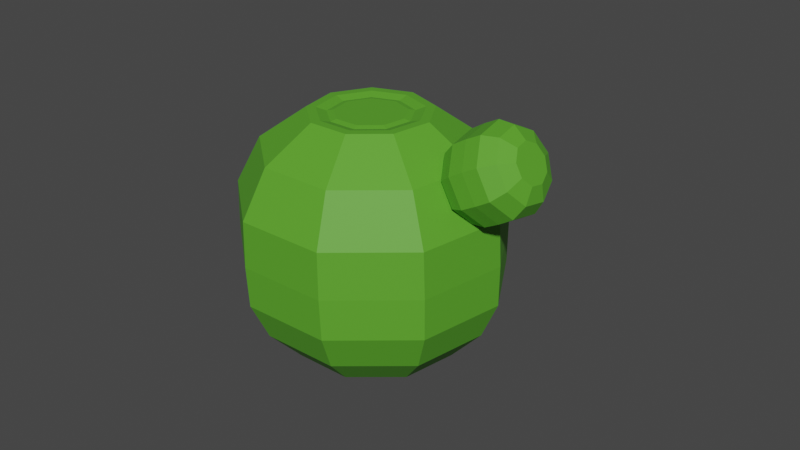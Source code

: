 # Source: Cactus.blend  (saved by Blender 3.6.13; exported with 4.5.12 LTS)
import bpy
from mathutils import Matrix  # noqa: F401  (used for matrix-valued properties, if any)

bpy.ops.wm.read_factory_settings(use_empty=True)
scene = bpy.context.scene
scene.name = 'Scene'

# ---- collections
col_collection = bpy.data.collections.new('Collection'); scene.collection.children.link(col_collection)

# ---- materials (node trees are filled in below, after node groups)
mat_material_002 = bpy.data.materials.new('Material.002')
mat_material_002.use_transparent_shadow = False

# ---- material node trees
mat_material_002.use_nodes = True; mat_material_002.node_tree.nodes.clear()
_N = mat_material_002.node_tree.nodes; _L = mat_material_002.node_tree.links
n0 = _N.new('ShaderNodeBsdfPrincipled'); n0.name = 'Principled BSDF'; n0.location = (10, 300)
n0.distribution = 'GGX'
n0.subsurface_method = 'RANDOM_WALK_SKIN'
n0.inputs[0].default_value = (0.0999, 0.3813, 0.02315, 1.0)
n0.inputs[2].default_value = 0.6118
n0.inputs[3].default_value = 1.45
n0.inputs[11].default_value = 2.715
n0.inputs[27].default_value = (0.0, 0.0, 0.0, 1.0)
n0.inputs[28].default_value = 1.0
n1 = _N.new('ShaderNodeOutputMaterial'); n1.name = 'Material Output'; n1.location = (300, 300)
_L.new(n0.outputs[0], n1.inputs[0])
n1.is_active_output = True

# ---- world
world_world = bpy.data.worlds.new('World'); scene.world = world_world
world_world.use_nodes = True; world_world.node_tree.nodes.clear()
_N = world_world.node_tree.nodes; _L = world_world.node_tree.links
n0 = _N.new('ShaderNodeOutputWorld'); n0.name = 'World Output'; n0.location = (300, 300)
n1 = _N.new('ShaderNodeBackground'); n1.name = 'Background'; n1.location = (10, 300)
n1.inputs[0].default_value = (0.05088, 0.05088, 0.05088, 1.0)
_L.new(n1.outputs[0], n0.inputs[0])
n0.is_active_output = True
world_world.color = (0.05088, 0.05088, 0.05088)
world_world.use_sun_shadow = False
world_world.sun_shadow_jitter_overblur = 0.0

# ---- meshes
me_cylinder_001 = bpy.data.meshes.new('Cylinder.001')
me_cylinder_001.from_pydata([(0.001495, 0.2766, -0.3012), (-0.01056, 0.4448, 0.2959), (0.1794, 0.2119, -0.3013), (0.2745, 0.341, 0.2959), (0.274, 0.0479, -0.3013), (0.4261, 0.07824, 0.2959), (0.2411, -0.1386, -0.3013), (0.3735, -0.2206, 0.2959), (0.09613, -0.2603, -0.3013), (0.1411, -0.4157, 0.2959), (-0.09313, -0.2603, -0.3012), (-0.1622, -0.4157, 0.2959), (-0.2381, -0.1385, -0.3011), (-0.3946, -0.2206, 0.2959), (-0.2709, 0.04788, -0.3011), (-0.4473, 0.07824, 0.2959), (-0.1763, 0.2118, -0.3011), (-0.2956, 0.341, 0.2959), (-0.003158, 0.4439, -0.03319), (0.2818, 0.3402, -0.03319), (0.4335, 0.07739, -0.03319), (0.3808, -0.2214, -0.03319), (0.1485, -0.4165, -0.03319), (-0.1548, -0.4165, -0.03319), (-0.3871, -0.2214, -0.03319), (-0.4398, 0.07739, -0.03319), (-0.2882, 0.3402, -0.03319), (0.2157, 0.2753, 0.4427), (-0.01386, 0.3589, 0.4427), (0.3379, 0.06362, 0.4427), (0.2955, -0.1771, 0.4427), (0.1083, -0.3342, 0.4427), (-0.136, -0.3342, 0.4428), (-0.3232, -0.1771, 0.4428), (-0.3657, 0.06364, 0.4428), (-0.2435, 0.2753, 0.4428), (0.1133, 0.1552, 0.5199), (-0.01537, 0.2021, 0.52), (0.1818, 0.03653, 0.5198), (0.158, -0.0984, 0.5198), (0.05311, -0.1865, 0.5199), (-0.08387, -0.1865, 0.52), (-0.1888, -0.09845, 0.52), (-0.2127, 0.03655, 0.5201), (-0.1441, 0.1553, 0.52), (0.2466, 0.2943, -0.1809), (0.378, 0.06675, -0.1809), (0.3323, -0.1921, -0.1809), (0.1311, -0.361, -0.1809), (-0.1316, -0.361, -0.1809), (-0.3328, -0.1921, -0.1809), (-0.3784, 0.06674, -0.1809), (-0.2471, 0.2943, -0.1809), (-0.0002508, 0.3842, -0.1809), (-0.007044, 0.4509, 0.1329), (0.2822, 0.3456, 0.1329), (0.4361, 0.07897, 0.1329), (0.3826, -0.2243, 0.1329), (0.1468, -0.4222, 0.1329), (-0.1609, -0.4222, 0.1329), (-0.3967, -0.2243, 0.1329), (-0.4501, 0.07897, 0.1329), (-0.2963, 0.3456, 0.1329), (1.209, 0.7378, -2.008), (-0.1835, 1.223, -1.299), (1.467, 0.5407, -1.532), (0.2185, 0.9132, -0.5495), (1.604, 0.0416, -1.279), (0.4322, 0.1292, -0.1506), (1.556, -0.526, -1.367), (0.3577, -0.7622, -0.289), (1.346, -0.8964, -1.755), (0.02986, -1.344, -0.9), (1.072, -0.8964, -2.262), (-0.398, -1.344, -1.698), (0.8618, -0.526, -2.65), (-0.7255, -0.7622, -2.309), (0.8141, 0.0416, -2.738), (-0.7996, 0.1292, -2.448), (0.9512, 0.5407, -2.485), (-0.5856, 0.9132, -2.049), (0.5921, 1.22, -1.692), (0.994, 0.9107, -0.9425), (1.208, 0.1267, -0.5435), (1.133, -0.7647, -0.6819), (0.8054, -1.347, -1.293), (0.3777, -1.347, -2.091), (0.05018, -0.7647, -2.702), (-0.02389, 0.1267, -2.841), (0.1901, 0.9107, -2.442), (-0.2753, 0.7241, -0.4761), (-0.6023, 0.9756, -1.085), (-0.1014, 0.08726, -0.1521), (-0.162, -0.6369, -0.2645), (-0.4286, -1.11, -0.7608), (-0.7766, -1.11, -1.409), (-1.043, -0.6369, -1.905), (-1.103, 0.08726, -2.017), (-0.9294, 0.7241, -1.694), (-0.7385, 0.297, -0.6395), (-0.8947, 0.418, -0.9327), (-0.6554, -0.009127, -0.4834), (-0.6845, -0.3573, -0.5375), (-0.812, -0.5845, -0.7764), (-0.9784, -0.5845, -1.088), (-1.106, -0.3573, -1.327), (-1.134, -0.009127, -1.382), (-1.051, 0.297, -1.226), (1.276, 0.7813, -1.207), (1.463, 0.09661, -0.8588), (1.398, -0.6819, -0.9797), (1.111, -1.19, -1.513), (0.7365, -1.19, -2.209), (0.4494, -0.6819, -2.742), (0.3844, 0.09661, -2.863), (0.5718, 0.7813, -2.515), (0.924, 1.052, -1.861), (0.2244, 1.237, -1.507), (0.6306, 0.9236, -0.7487), (0.8465, 0.1307, -0.345), (0.7712, -0.771, -0.485), (0.4399, -1.36, -1.103), (0.007599, -1.36, -1.91), (-0.3234, -0.771, -2.529), (-0.3982, 0.1307, -2.669), (-0.1818, 0.9236, -2.266), (-0.7106, 0.3674, -0.5874), (-0.8947, 0.5098, -0.9327), (-0.6128, 0.006829, -0.4036), (-0.647, -0.4032, -0.4673), (-0.7973, -0.6709, -0.7487), (-0.9932, -0.6709, -1.116), (-1.143, -0.4032, -1.398), (-1.177, 0.006829, -1.462), (-1.079, 0.3674, -1.278), (-0.744, 0.219, -0.7107), (-0.8695, 0.3161, -0.9461), (-0.6773, -0.02683, -0.5854), (-0.7007, -0.3064, -0.6288), (-0.8031, -0.4889, -0.8207), (-0.9366, -0.4889, -1.071), (-1.039, -0.3064, -1.263), (-1.062, -0.02682, -1.307), (-0.9951, 0.219, -1.181), (-0.7757, 0.1703, -0.74), (-0.8819, 0.2525, -0.9393), (-0.7192, -0.03789, -0.6339), (-0.739, -0.2746, -0.6706), (-0.8257, -0.4291, -0.8331), (-0.9388, -0.4291, -1.045), (-1.025, -0.2746, -1.208), (-1.045, -0.03789, -1.245), (-0.9882, 0.1703, -1.139)], [], [(54, 1, 3, 55), (55, 3, 5, 56), (56, 5, 7, 57), (57, 7, 9, 58), (58, 9, 11, 59), (59, 11, 13, 60), (60, 13, 15, 61), (1, 17, 35, 28), (61, 15, 17, 62), (62, 17, 1, 54), (0, 2, 4, 6, 8, 10, 12, 14, 16), (52, 26, 18, 53), (51, 25, 26, 52), (50, 24, 25, 51), (49, 23, 24, 50), (48, 22, 23, 49), (47, 21, 22, 48), (46, 20, 21, 47), (45, 19, 20, 46), (53, 18, 19, 45), (33, 32, 41, 42), (17, 15, 34, 35), (15, 13, 33, 34), (13, 11, 32, 33), (11, 9, 31, 32), (9, 7, 30, 31), (3, 1, 28, 27), (7, 5, 29, 30), (5, 3, 27, 29), (36, 37, 44, 43, 42, 41, 40, 39, 38), (30, 29, 38, 39), (34, 33, 42, 43), (31, 30, 39, 40), (27, 28, 37, 36), (35, 34, 43, 44), (32, 31, 40, 41), (29, 27, 36, 38), (28, 35, 44, 37), (0, 53, 45, 2), (2, 45, 46, 4), (4, 46, 47, 6), (6, 47, 48, 8), (8, 48, 49, 10), (10, 49, 50, 12), (12, 50, 51, 14), (14, 51, 52, 16), (16, 52, 53, 0), (26, 62, 54, 18), (25, 61, 62, 26), (24, 60, 61, 25), (23, 59, 60, 24), (22, 58, 59, 23), (21, 57, 58, 22), (20, 56, 57, 21), (19, 55, 56, 20), (18, 54, 55, 19), (117, 64, 66, 118), (118, 66, 68, 119), (119, 68, 70, 120), (120, 70, 72, 121), (121, 72, 74, 122), (122, 74, 76, 123), (123, 76, 78, 124), (64, 80, 98, 91), (124, 78, 80, 125), (125, 80, 64, 117), (63, 65, 67, 69, 71, 73, 75, 77, 79), (115, 89, 81, 116), (114, 88, 89, 115), (113, 87, 88, 114), (112, 86, 87, 113), (111, 85, 86, 112), (110, 84, 85, 111), (109, 83, 84, 110), (108, 82, 83, 109), (116, 81, 82, 108), (96, 95, 131, 132), (80, 78, 97, 98), (78, 76, 96, 97), (76, 74, 95, 96), (74, 72, 94, 95), (72, 70, 93, 94), (66, 64, 91, 90), (70, 68, 92, 93), (68, 66, 90, 92), (105, 104, 140, 141), (93, 92, 128, 129), (97, 96, 132, 133), (94, 93, 129, 130), (90, 91, 127, 126), (98, 97, 133, 134), (95, 94, 130, 131), (92, 90, 126, 128), (91, 98, 134, 127), (63, 116, 108, 65), (65, 108, 109, 67), (67, 109, 110, 69), (69, 110, 111, 71), (71, 111, 112, 73), (73, 112, 113, 75), (75, 113, 114, 77), (77, 114, 115, 79), (79, 115, 116, 63), (89, 125, 117, 81), (88, 124, 125, 89), (87, 123, 124, 88), (86, 122, 123, 87), (85, 121, 122, 86), (84, 120, 121, 85), (83, 119, 120, 84), (82, 118, 119, 83), (81, 117, 118, 82), (100, 99, 126, 127), (99, 101, 128, 126), (101, 102, 129, 128), (102, 103, 130, 129), (103, 104, 131, 130), (104, 105, 132, 131), (105, 106, 133, 132), (106, 107, 134, 133), (107, 100, 127, 134), (140, 139, 148, 149), (102, 101, 137, 138), (106, 105, 141, 142), (103, 102, 138, 139), (99, 100, 136, 135), (107, 106, 142, 143), (104, 103, 139, 140), (101, 99, 135, 137), (100, 107, 143, 136), (144, 145, 152, 151, 150, 149, 148, 147, 146), (137, 135, 144, 146), (136, 143, 152, 145), (141, 140, 149, 150), (138, 137, 146, 147), (142, 141, 150, 151), (139, 138, 147, 148), (135, 136, 145, 144), (143, 142, 151, 152)])
me_cylinder_001.polygons.foreach_set('use_smooth', [True] * 139)
_k = set([(0, 2), (0, 16), (0, 53), (1, 3), (1, 17), (1, 28), (1, 54), (2, 4), (2, 45), (3, 5), (3, 27), (3, 55), (4, 6), (4, 46), (5, 7), (5, 29), (5, 56), (6, 8), (6, 47), (7, 9), (7, 30), (7, 57), (8, 10), (8, 48), (9, 11), (9, 31), (9, 58), (10, 12), (10, 49), (11, 13), (11, 32), (11, 59), (12, 14), (12, 50), (13, 15), (13, 33), (13, 60), (14, 16), (14, 51), (15, 17), (15, 34), (15, 61), (16, 52), (17, 35), (17, 62), (18, 19), (18, 26), (18, 53), (18, 54), (19, 20), (19, 45), (19, 55), (20, 21), (20, 46), (20, 56), (21, 22), (21, 47), (21, 57), (22, 23), (22, 48), (22, 58), (23, 24), (23, 49), (23, 59), (24, 25), (24, 50), (24, 60), (25, 26), (25, 51), (25, 61), (26, 52), (26, 62), (27, 28), (27, 29), (27, 36), (28, 35), (28, 37), (29, 30), (29, 38), (30, 31), (30, 39), (31, 32), (31, 40), (32, 33), (32, 41), (33, 34), (33, 42), (34, 35), (34, 43), (35, 44), (36, 37), (36, 38), (37, 44), (38, 39), (39, 40), (40, 41), (41, 42), (42, 43), (43, 44), (45, 46), (45, 53), (46, 47), (47, 48), (48, 49), (49, 50), (50, 51), (51, 52), (52, 53), (54, 55), (54, 62), (55, 56), (56, 57), (57, 58), (58, 59), (59, 60), (60, 61), (61, 62), (63, 65), (63, 79), (63, 116), (64, 66), (64, 80), (64, 91), (64, 117), (65, 67), (65, 108), (66, 68), (66, 90), (66, 118), (67, 69), (67, 109), (68, 70), (68, 92), (68, 119), (69, 71), (69, 110), (70, 72), (70, 93), (70, 120), (71, 73), (71, 111), (72, 74), (72, 94), (72, 121), (73, 75), (73, 112), (74, 76), (74, 95), (74, 122), (75, 77), (75, 113), (76, 78), (76, 96), (76, 123), (77, 79), (77, 114), (78, 80), (78, 97), (78, 124), (79, 115), (80, 98), (80, 125), (81, 82), (81, 89), (81, 116), (81, 117), (82, 83), (82, 108), (82, 118), (83, 84), (83, 109), (83, 119), (84, 85), (84, 110), (84, 120), (85, 86), (85, 111), (85, 121), (86, 87), (86, 112), (86, 122), (87, 88), (87, 113), (87, 123), (88, 89), (88, 114), (88, 124), (89, 115), (89, 125), (90, 91), (90, 92), (90, 126), (91, 98), (91, 127), (92, 93), (92, 128), (93, 94), (93, 129), (94, 95), (94, 130), (95, 96), (95, 131), (96, 97), (96, 132), (97, 98), (97, 133), (98, 134), (99, 100), (99, 101), (99, 135), (100, 107), (100, 136), (101, 102), (101, 137), (102, 103), (102, 138), (103, 104), (103, 139), (104, 105), (104, 140), (105, 106), (105, 141), (106, 107), (106, 142), (107, 143), (108, 109), (108, 116), (109, 110), (110, 111), (111, 112), (112, 113), (113, 114), (114, 115), (115, 116), (117, 118), (117, 125), (118, 119), (119, 120), (120, 121), (121, 122), (122, 123), (123, 124), (124, 125), (126, 127), (126, 128), (127, 134), (128, 129), (129, 130), (130, 131), (131, 132), (132, 133), (133, 134), (135, 136), (135, 137), (135, 144), (136, 143), (136, 145), (137, 138), (137, 146), (138, 139), (138, 147), (139, 140), (139, 148), (140, 141), (140, 149), (141, 142), (141, 150), (142, 143), (142, 151), (143, 152), (144, 145), (144, 146), (145, 152), (146, 147), (147, 148), (148, 149), (149, 150), (150, 151), (151, 152)])
me_cylinder_001.attributes.new('sharp_edge', 'BOOLEAN', 'EDGE').data.foreach_set('value', [ (min(e.vertices), max(e.vertices)) in _k for e in me_cylinder_001.edges])
_uv = me_cylinder_001.uv_layers.new(name='UVMap')
_uv.uv.foreach_set('vector', [1.0, 0.875, 1.0, 1.0, 0.8889, 1.0, 0.8889, 0.875, 0.8889, 0.875, 0.8889, 1.0, 0.7778, 1.0, 0.7778, 0.875, 0.7778, 0.875, 0.7778, 1.0, 0.6667, 1.0, 0.6667, 0.875, 0.6667, 0.875, 0.6667, 1.0, 0.5556, 1.0, 0.5556, 0.875, 0.5556, 0.875, 0.5556, 1.0, 0.4444, 1.0, 0.4444, 0.875, 0.4444, 0.875, 0.4444, 1.0, 0.3333, 1.0, 0.3333, 0.875, 0.3333, 0.875, 0.3333, 1.0, 0.2222, 1.0, 0.2222, 0.875, 4.47e-08, 1.0, 0.1111, 1.0, 0.1111, 1.0, 4.47e-08, 1.0, 0.2222, 0.875, 0.2222, 1.0, 0.1111, 1.0, 0.1111, 0.875, 0.1111, 0.875, 0.1111, 1.0, 4.47e-08, 1.0, 4.47e-08, 0.875, 0.75, 0.49, 0.9043, 0.4339, 0.9864, 0.2917, 0.9578, 0.13, 0.8321, 0.02447, 0.6679, 0.02447, 0.5422, 0.13, 0.5136, 0.2917, 0.5957, 0.4339, 0.1111, 0.625, 0.1111, 0.75, 4.47e-08, 0.75, 4.47e-08, 0.625, 0.2222, 0.625, 0.2222, 0.75, 0.1111, 0.75, 0.1111, 0.625, 0.3333, 0.625, 0.3333, 0.75, 0.2222, 0.75, 0.2222, 0.625, 0.4444, 0.625, 0.4444, 0.75, 0.3333, 0.75, 0.3333, 0.625, 0.5556, 0.625, 0.5556, 0.75, 0.4444, 0.75, 0.4444, 0.625, 0.6667, 0.625, 0.6667, 0.75, 0.5556, 0.75, 0.5556, 0.625, 0.7778, 0.625, 0.7778, 0.75, 0.6667, 0.75, 0.6667, 0.625, 0.8889, 0.625, 0.8889, 0.75, 0.7778, 0.75, 0.7778, 0.625, 1.0, 0.625, 1.0, 0.75, 0.8889, 0.75, 0.8889, 0.625, 0.3333, 1.0, 0.4444, 1.0, 0.4444, 1.0, 0.3333, 1.0, 0.1111, 1.0, 0.2222, 1.0, 0.2222, 1.0, 0.1111, 1.0, 0.2222, 1.0, 0.3333, 1.0, 0.3333, 1.0, 0.2222, 1.0, 0.3333, 1.0, 0.4444, 1.0, 0.4444, 1.0, 0.3333, 1.0, 0.4444, 1.0, 0.5556, 1.0, 0.5556, 1.0, 0.4444, 1.0, 0.5556, 1.0, 0.6667, 1.0, 0.6667, 1.0, 0.5556, 1.0, 0.8889, 1.0, 1.0, 1.0, 1.0, 1.0, 0.8889, 1.0, 0.6667, 1.0, 0.7778, 1.0, 0.7778, 1.0, 0.6667, 1.0, 0.7778, 1.0, 0.8889, 1.0, 0.8889, 1.0, 0.7778, 1.0, 0.4043, 0.4339, 0.25, 0.49, 0.09573, 0.4339, 0.01365, 0.2917, 0.04215, 0.13, 0.1679, 0.02447, 0.3321, 0.02447, 0.4578, 0.13, 0.4864, 0.2917, 0.6667, 1.0, 0.7778, 1.0, 0.7778, 1.0, 0.6667, 1.0, 0.2222, 1.0, 0.3333, 1.0, 0.3333, 1.0, 0.2222, 1.0, 0.5556, 1.0, 0.6667, 1.0, 0.6667, 1.0, 0.5556, 1.0, 0.8889, 1.0, 1.0, 1.0, 1.0, 1.0, 0.8889, 1.0, 0.1111, 1.0, 0.2222, 1.0, 0.2222, 1.0, 0.1111, 1.0, 0.4444, 1.0, 0.5556, 1.0, 0.5556, 1.0, 0.4444, 1.0, 0.7778, 1.0, 0.8889, 1.0, 0.8889, 1.0, 0.7778, 1.0, 4.47e-08, 1.0, 0.1111, 1.0, 0.1111, 1.0, 4.47e-08, 1.0, 1.0, 0.5, 1.0, 0.625, 0.8889, 0.625, 0.8889, 0.5, 0.8889, 0.5, 0.8889, 0.625, 0.7778, 0.625, 0.7778, 0.5, 0.7778, 0.5, 0.7778, 0.625, 0.6667, 0.625, 0.6667, 0.5, 0.6667, 0.5, 0.6667, 0.625, 0.5556, 0.625, 0.5556, 0.5, 0.5556, 0.5, 0.5556, 0.625, 0.4444, 0.625, 0.4444, 0.5, 0.4444, 0.5, 0.4444, 0.625, 0.3333, 0.625, 0.3333, 0.5, 0.3333, 0.5, 0.3333, 0.625, 0.2222, 0.625, 0.2222, 0.5, 0.2222, 0.5, 0.2222, 0.625, 0.1111, 0.625, 0.1111, 0.5, 0.1111, 0.5, 0.1111, 0.625, 4.47e-08, 0.625, 4.47e-08, 0.5, 0.1111, 0.75, 0.1111, 0.875, 4.47e-08, 0.875, 4.47e-08, 0.75, 0.2222, 0.75, 0.2222, 0.875, 0.1111, 0.875, 0.1111, 0.75, 0.3333, 0.75, 0.3333, 0.875, 0.2222, 0.875, 0.2222, 0.75, 0.4444, 0.75, 0.4444, 0.875, 0.3333, 0.875, 0.3333, 0.75, 0.5556, 0.75, 0.5556, 0.875, 0.4444, 0.875, 0.4444, 0.75, 0.6667, 0.75, 0.6667, 0.875, 0.5556, 0.875, 0.5556, 0.75, 0.7778, 0.75, 0.7778, 0.875, 0.6667, 0.875, 0.6667, 0.75, 0.8889, 0.75, 0.8889, 0.875, 0.7778, 0.875, 0.7778, 0.75, 1.0, 0.75, 1.0, 0.875, 0.8889, 0.875, 0.8889, 0.75, 1.0, 0.875, 1.0, 1.0, 0.8889, 1.0, 0.8889, 0.875, 0.8889, 0.875, 0.8889, 1.0, 0.7778, 1.0, 0.7778, 0.875, 0.7778, 0.875, 0.7778, 1.0, 0.6667, 1.0, 0.6667, 0.875, 0.6667, 0.875, 0.6667, 1.0, 0.5556, 1.0, 0.5556, 0.875, 0.5556, 0.875, 0.5556, 1.0, 0.4444, 1.0, 0.4444, 0.875, 0.4444, 0.875, 0.4444, 1.0, 0.3333, 1.0, 0.3333, 0.875, 0.3333, 0.875, 0.3333, 1.0, 0.2222, 1.0, 0.2222, 0.875, 4.47e-08, 1.0, 0.1111, 1.0, 0.1111, 1.0, 4.47e-08, 1.0, 0.2222, 0.875, 0.2222, 1.0, 0.1111, 1.0, 0.1111, 0.875, 0.1111, 0.875, 0.1111, 1.0, 4.47e-08, 1.0, 4.47e-08, 0.875, 0.75, 0.49, 0.9043, 0.4339, 0.9864, 0.2917, 0.9578, 0.13, 0.8321, 0.02447, 0.6679, 0.02447, 0.5422, 0.13, 0.5136, 0.2917, 0.5957, 0.4339, 0.1111, 0.625, 0.1111, 0.75, 4.47e-08, 0.75, 4.47e-08, 0.625, 0.2222, 0.625, 0.2222, 0.75, 0.1111, 0.75, 0.1111, 0.625, 0.3333, 0.625, 0.3333, 0.75, 0.2222, 0.75, 0.2222, 0.625, 0.4444, 0.625, 0.4444, 0.75, 0.3333, 0.75, 0.3333, 0.625, 0.5556, 0.625, 0.5556, 0.75, 0.4444, 0.75, 0.4444, 0.625, 0.6667, 0.625, 0.6667, 0.75, 0.5556, 0.75, 0.5556, 0.625, 0.7778, 0.625, 0.7778, 0.75, 0.6667, 0.75, 0.6667, 0.625, 0.8889, 0.625, 0.8889, 0.75, 0.7778, 0.75, 0.7778, 0.625, 1.0, 0.625, 1.0, 0.75, 0.8889, 0.75, 0.8889, 0.625, 0.3333, 1.0, 0.4444, 1.0, 0.4444, 1.0, 0.3333, 1.0, 0.1111, 1.0, 0.2222, 1.0, 0.2222, 1.0, 0.1111, 1.0, 0.2222, 1.0, 0.3333, 1.0, 0.3333, 1.0, 0.2222, 1.0, 0.3333, 1.0, 0.4444, 1.0, 0.4444, 1.0, 0.3333, 1.0, 0.4444, 1.0, 0.5556, 1.0, 0.5556, 1.0, 0.4444, 1.0, 0.5556, 1.0, 0.6667, 1.0, 0.6667, 1.0, 0.5556, 1.0, 0.8889, 1.0, 1.0, 1.0, 1.0, 1.0, 0.8889, 1.0, 0.6667, 1.0, 0.7778, 1.0, 0.7778, 1.0, 0.6667, 1.0, 0.7778, 1.0, 0.8889, 1.0, 0.8889, 1.0, 0.7778, 1.0, 0.07353, 0.1481, 0.1803, 0.05852, 0.1803, 0.05852, 0.07353, 0.1481, 0.6667, 1.0, 0.7778, 1.0, 0.7778, 1.0, 0.6667, 1.0, 0.2222, 1.0, 0.3333, 1.0, 0.3333, 1.0, 0.2222, 1.0, 0.5556, 1.0, 0.6667, 1.0, 0.6667, 1.0, 0.5556, 1.0, 0.8889, 1.0, 1.0, 1.0, 1.0, 1.0, 0.8889, 1.0, 0.1111, 1.0, 0.2222, 1.0, 0.2222, 1.0, 0.1111, 1.0, 0.4444, 1.0, 0.5556, 1.0, 0.5556, 1.0, 0.4444, 1.0, 0.7778, 1.0, 0.8889, 1.0, 0.8889, 1.0, 0.7778, 1.0, 4.47e-08, 1.0, 0.1111, 1.0, 0.1111, 1.0, 4.47e-08, 1.0, 1.0, 0.5, 1.0, 0.625, 0.8889, 0.625, 0.8889, 0.5, 0.8889, 0.5, 0.8889, 0.625, 0.7778, 0.625, 0.7778, 0.5, 0.7778, 0.5, 0.7778, 0.625, 0.6667, 0.625, 0.6667, 0.5, 0.6667, 0.5, 0.6667, 0.625, 0.5556, 0.625, 0.5556, 0.5, 0.5556, 0.5, 0.5556, 0.625, 0.4444, 0.625, 0.4444, 0.5, 0.4444, 0.5, 0.4444, 0.625, 0.3333, 0.625, 0.3333, 0.5, 0.3333, 0.5, 0.3333, 0.625, 0.2222, 0.625, 0.2222, 0.5, 0.2222, 0.5, 0.2222, 0.625, 0.1111, 0.625, 0.1111, 0.5, 0.1111, 0.5, 0.1111, 0.625, 4.47e-08, 0.625, 4.47e-08, 0.5, 0.1111, 0.75, 0.1111, 0.875, 4.47e-08, 0.875, 4.47e-08, 0.75, 0.2222, 0.75, 0.2222, 0.875, 0.1111, 0.875, 0.1111, 0.75, 0.3333, 0.75, 0.3333, 0.875, 0.2222, 0.875, 0.2222, 0.75, 0.4444, 0.75, 0.4444, 0.875, 0.3333, 0.875, 0.3333, 0.75, 0.5556, 0.75, 0.5556, 0.875, 0.4444, 0.875, 0.4444, 0.75, 0.6667, 0.75, 0.6667, 0.875, 0.5556, 0.875, 0.5556, 0.75, 0.7778, 0.75, 0.7778, 0.875, 0.6667, 0.875, 0.6667, 0.75, 0.8889, 0.75, 0.8889, 0.875, 0.7778, 0.875, 0.7778, 0.75, 1.0, 0.75, 1.0, 0.875, 0.8889, 0.875, 0.8889, 0.75, 0.25, 0.4538, 0.381, 0.4061, 0.4043, 0.4339, 0.25, 0.49, 0.381, 0.4061, 0.4507, 0.2854, 0.4864, 0.2917, 0.4043, 0.4339, 0.4507, 0.2854, 0.4265, 0.1481, 0.4578, 0.13, 0.4864, 0.2917, 0.4265, 0.1481, 0.3197, 0.05852, 0.3321, 0.02447, 0.4578, 0.13, 0.3197, 0.05852, 0.1803, 0.05852, 0.1679, 0.02447, 0.3321, 0.02447, 0.1803, 0.05852, 0.07353, 0.1481, 0.04215, 0.13, 0.1679, 0.02447, 0.07353, 0.1481, 0.04932, 0.2854, 0.01365, 0.2917, 0.04215, 0.13, 0.04932, 0.2854, 0.119, 0.4061, 0.09573, 0.4339, 0.01365, 0.2917, 0.119, 0.4061, 0.25, 0.4538, 0.25, 0.49, 0.09573, 0.4339, 0.1803, 0.05852, 0.3197, 0.05852, 0.3197, 0.05852, 0.1803, 0.05852, 0.4265, 0.1481, 0.4507, 0.2854, 0.4507, 0.2854, 0.4265, 0.1481, 0.04932, 0.2854, 0.07353, 0.1481, 0.07353, 0.1481, 0.04932, 0.2854, 0.3197, 0.05852, 0.4265, 0.1481, 0.4265, 0.1481, 0.3197, 0.05852, 0.381, 0.4061, 0.25, 0.4538, 0.25, 0.4538, 0.381, 0.4061, 0.119, 0.4061, 0.04932, 0.2854, 0.04932, 0.2854, 0.119, 0.4061, 0.1803, 0.05852, 0.3197, 0.05852, 0.3197, 0.05852, 0.1803, 0.05852, 0.4507, 0.2854, 0.381, 0.4061, 0.381, 0.4061, 0.4507, 0.2854, 0.25, 0.4538, 0.119, 0.4061, 0.119, 0.4061, 0.25, 0.4538, 0.381, 0.4061, 0.25, 0.4538, 0.119, 0.4061, 0.04932, 0.2854, 0.07353, 0.1481, 0.1803, 0.05852, 0.3197, 0.05852, 0.4265, 0.1481, 0.4507, 0.2854, 0.4507, 0.2854, 0.381, 0.4061, 0.381, 0.4061, 0.4507, 0.2854, 0.25, 0.4538, 0.119, 0.4061, 0.119, 0.4061, 0.25, 0.4538, 0.07353, 0.1481, 0.1803, 0.05852, 0.1803, 0.05852, 0.07353, 0.1481, 0.4265, 0.1481, 0.4507, 0.2854, 0.4507, 0.2854, 0.4265, 0.1481, 0.04932, 0.2854, 0.07353, 0.1481, 0.07353, 0.1481, 0.04932, 0.2854, 0.3197, 0.05852, 0.4265, 0.1481, 0.4265, 0.1481, 0.3197, 0.05852, 0.381, 0.4061, 0.25, 0.4538, 0.25, 0.4538, 0.381, 0.4061, 0.119, 0.4061, 0.04932, 0.2854, 0.04932, 0.2854, 0.119, 0.4061])
me_cylinder_001.materials.append(mat_material_002)
me_cylinder_001.update()
me_cylinder_001.normals_split_custom_set([tuple(v) for v in zip(*[iter([0.3418, 0.9388, 0.04247, 0.3418, 0.9388, 0.04247, 0.3418, 0.9388, 0.04247, 0.3418, 0.9388, 0.04247, 0.8648, 0.4991, 0.05479, 0.8648, 0.4991, 0.05479, 0.8648, 0.4991, 0.05479, 0.8648, 0.4991, 0.05479, 0.9831, -0.1733, 0.05897, 0.9831, -0.1733, 0.05897, 0.9831, -0.1733, 0.05897, 0.9831, -0.1733, 0.05897, 0.642, -0.7648, 0.05309, 0.642, -0.7648, 0.05309, 0.642, -0.7648, 0.05309, 0.642, -0.7648, 0.05309, 1.391e-06, -0.9992, 0.03986, 1.391e-06, -0.9992, 0.03986, 1.391e-06, -0.9992, 0.03986, 1.391e-06, -0.9992, 0.03986, -0.6427, -0.7657, 0.02544, -0.6427, -0.7657, 0.02544, -0.6427, -0.7657, 0.02544, -0.6427, -0.7657, 0.02544, -0.9847, -0.1736, 0.01661, -0.9847, -0.1736, 0.01661, -0.9847, -0.1736, 0.01661, -0.9847, -0.1736, 0.01661, -0.3008, 0.8261, 0.4766, -0.3008, 0.8261, 0.4766, -0.3008, 0.8261, 0.4766, -0.3008, 0.8261, 0.4766, -0.866, 0.4998, 0.01752, -0.866, 0.4998, 0.01752, -0.866, 0.4998, 0.01752, -0.866, 0.4998, 0.01752, -0.342, 0.9393, 0.02774, -0.342, 0.9393, 0.02774, -0.342, 0.9393, 0.02774, -0.342, 0.9393, 0.02774, -0.0003217, 3.657e-05, -1.0, -0.0003217, 3.657e-05, -1.0, -0.0003217, 3.657e-05, -1.0, -0.0003217, 3.657e-05, -1.0, -0.0003217, 3.657e-05, -1.0, -0.0003217, 3.657e-05, -1.0, -0.0003217, 3.657e-05, -1.0, -0.0003217, 3.657e-05, -1.0, -0.0003217, 3.657e-05, -1.0, -0.3191, 0.8764, -0.3608, -0.3191, 0.8764, -0.3608, -0.3191, 0.8764, -0.3608, -0.3191, 0.8764, -0.3608, -0.8053, 0.4647, -0.3683, -0.8053, 0.4647, -0.3683, -0.8053, 0.4647, -0.3683, -0.8053, 0.4647, -0.3683, -0.9154, -0.1613, -0.3689, -0.9154, -0.1613, -0.3689, -0.9154, -0.1613, -0.3689, -0.9154, -0.1613, -0.3689, -0.5993, -0.7138, -0.3624, -0.5993, -0.7138, -0.3624, -0.5993, -0.7138, -0.3624, -0.5993, -0.7138, -0.3624, -3.589e-05, -0.9361, -0.3517, -3.589e-05, -0.9361, -0.3517, -3.589e-05, -0.9361, -0.3517, -3.589e-05, -0.9361, -0.3517, 0.6043, -0.7199, -0.3415, 0.6043, -0.7199, -0.3415, 0.6043, -0.7199, -0.3415, 0.6043, -0.7199, -0.3415, 0.9273, -0.1634, -0.3369, 0.9273, -0.1634, -0.3369, 0.9273, -0.1634, -0.3369, 0.9273, -0.1634, -0.3369, 0.8145, 0.47, -0.3401, 0.8145, 0.47, -0.3401, 0.8145, 0.47, -0.3401, 0.8145, 0.47, -0.3401, 0.3205, 0.8803, -0.3497, 0.3205, 0.8803, -0.3497, 0.3205, 0.8803, -0.3497, 0.3205, 0.8803, -0.3497, -0.2995, -0.3571, 0.8848, -0.2995, -0.3571, 0.8848, -0.2995, -0.3571, 0.8848, -0.2995, -0.3571, 0.8848, -0.7649, 0.4415, 0.4691, -0.7649, 0.4415, 0.4691, -0.7649, 0.4415, 0.4691, -0.7649, 0.4415, 0.4691, -0.8701, -0.1534, 0.4684, -0.8701, -0.1534, 0.4684, -0.8701, -0.1534, 0.4684, -0.8701, -0.1534, 0.4684, -0.5658, -0.6741, 0.4749, -0.5658, -0.6741, 0.4749, -0.5658, -0.6741, 0.4749, -0.5658, -0.6741, 0.4749, 5.197e-05, -0.8744, 0.4852, 5.197e-05, -0.8744, 0.4852, 5.197e-05, -0.8744, 0.4852, 5.197e-05, -0.8744, 0.4852, 0.5589, -0.6657, 0.4944, 0.5589, -0.6657, 0.4944, 0.5589, -0.6657, 0.4944, 0.5589, -0.6657, 0.4944, 0.2989, 0.8206, 0.487, 0.2989, 0.8206, 0.487, 0.2989, 0.8206, 0.487, 0.2989, 0.8206, 0.487, 0.8538, -0.1505, 0.4984, 0.8538, -0.1505, 0.4984, 0.8538, -0.1505, 0.4984, 0.8538, -0.1505, 0.4984, 0.7523, 0.4341, 0.4956, 0.7523, 0.4341, 0.4956, 0.7523, 0.4341, 0.4956, 0.7523, 0.4341, 0.4956, 0.0005724, -6.486e-05, 1.0, 0.0005724, -6.486e-05, 1.0, 0.0005724, -6.486e-05, 1.0, 0.0005724, -6.486e-05, 1.0, 0.0005724, -6.486e-05, 1.0, 0.0005724, -6.486e-05, 1.0, 0.0005724, -6.486e-05, 1.0, 0.0005724, -6.486e-05, 1.0, 0.0005724, -6.486e-05, 1.0, 0.4527, -0.07976, 0.8881, 0.4527, -0.07976, 0.8881, 0.4527, -0.07976, 0.8881, 0.4527, -0.07976, 0.8881, -0.4608, -0.08129, 0.8838, -0.4608, -0.08129, 0.8838, -0.4608, -0.08129, 0.8838, -0.4608, -0.08129, 0.8838, 0.2964, -0.3527, 0.8876, 0.2964, -0.3527, 0.8876, 0.2964, -0.3527, 0.8876, 0.2964, -0.3527, 0.8876, 0.1586, 0.4347, 0.8865, 0.1586, 0.4347, 0.8865, 0.1586, 0.4347, 0.8865, 0.1586, 0.4347, 0.8865, -0.405, 0.2339, 0.8839, -0.405, 0.2339, 0.8839, -0.405, 0.2339, 0.8839, -0.405, 0.2339, 0.8839, 0.0002986, -0.4632, 0.8863, 0.0002986, -0.4632, 0.8863, 0.0002986, -0.4632, 0.8863, 0.0002986, -0.4632, 0.8863, 0.3989, 0.23, 0.8877, 0.3989, 0.23, 0.8877, 0.3989, 0.23, 0.8877, 0.3989, 0.23, 0.8877, -0.159, 0.4375, 0.885, -0.159, 0.4375, 0.885, -0.159, 0.4375, 0.885, -0.159, 0.4375, 0.885, 0.2624, 0.7213, -0.641, 0.2624, 0.7213, -0.641, 0.2624, 0.7213, -0.641, 0.2624, 0.7213, -0.641, 0.6677, 0.3854, -0.6369, 0.6677, 0.3854, -0.6369, 0.6677, 0.3854, -0.6369, 0.6677, 0.3854, -0.6369, 0.7604, -0.134, -0.6355, 0.7604, -0.134, -0.6355, 0.7604, -0.134, -0.6355, 0.7604, -0.134, -0.6355, 0.4952, -0.5902, -0.6375, 0.4952, -0.5902, -0.6375, 0.4952, -0.5902, -0.6375, 0.4952, -0.5902, -0.6375, -0.0001944, -0.7668, -0.6419, -0.0001944, -0.7668, -0.6419, -0.0001944, -0.7668, -0.6419, -0.0001944, -0.7668, -0.6419, -0.4907, -0.5843, -0.6463, -0.4907, -0.5843, -0.6463, -0.4907, -0.5843, -0.6463, -0.4907, -0.5843, -0.6463, -0.7493, -0.132, -0.649, -0.7493, -0.132, -0.649, -0.7493, -0.132, -0.649, -0.7493, -0.132, -0.649, -0.6592, 0.3803, -0.6488, -0.6592, 0.3803, -0.6488, -0.6592, 0.3803, -0.6488, -0.6592, 0.3803, -0.6488, -0.2614, 0.7175, -0.6457, -0.2614, 0.7175, -0.6457, -0.2614, 0.7175, -0.6457, -0.2614, 0.7175, -0.6457, -0.3418, 0.9386, -0.04751, -0.3418, 0.9386, -0.04751, -0.3418, 0.9386, -0.04751, -0.3418, 0.9386, -0.04751, -0.8646, 0.499, -0.05855, -0.8646, 0.499, -0.05855, -0.8646, 0.499, -0.05855, -0.8646, 0.499, -0.05855, -0.9831, -0.1733, -0.05952, -0.9831, -0.1733, -0.05952, -0.9831, -0.1733, -0.05952, -0.9831, -0.1733, -0.05952, -0.6422, -0.7649, -0.04999, -0.6422, -0.7649, -0.04999, -0.6422, -0.7649, -0.04999, -0.6422, -0.7649, -0.04999, -1.488e-06, -0.9994, -0.03437, -1.488e-06, -0.9994, -0.03437, -1.488e-06, -0.9994, -0.03437, -1.488e-06, -0.9994, -0.03437, 0.6428, -0.7658, -0.01995, 0.6428, -0.7658, -0.01995, 0.6428, -0.7658, -0.01995, 0.6428, -0.7658, -0.01995, 0.9847, -0.1736, -0.01351, 0.9847, -0.1736, -0.01351, 0.9847, -0.1736, -0.01351, 0.9847, -0.1736, -0.01351, 0.866, 0.4998, -0.01809, 0.866, 0.4998, -0.01809, 0.866, 0.4998, -0.01809, 0.866, 0.4998, -0.01809, 0.342, 0.9392, -0.03152, 0.342, 0.9392, -0.03152, 0.342, 0.9392, -0.03152, 0.342, 0.9392, -0.03152, 0.1299, 0.9391, 0.3181, 0.1299, 0.9391, 0.3181, 0.1299, 0.9391, 0.3181, 0.1299, 0.9391, 0.3181, 0.3666, 0.4994, 0.785, 0.3666, 0.4994, 0.785, 0.3666, 0.4994, 0.785, 0.3666, 0.4994, 0.785, 0.4189, -0.1734, 0.8913, 0.4189, -0.1734, 0.8913, 0.4189, -0.1734, 0.8913, 0.4189, -0.1734, 0.8913, 0.2624, -0.7652, 0.5879, 0.2624, -0.7652, 0.5879, 0.2624, -0.7652, 0.5879, 0.2624, -0.7652, 0.5879, -0.02978, -0.9994, 0.01596, -0.02978, -0.9994, 0.01596, -0.02978, -0.9994, 0.01596, -0.02978, -0.9994, 0.01596, -0.3212, -0.7659, -0.557, -0.3212, -0.7659, -0.557, -0.3212, -0.7659, -0.557, -0.3212, -0.7659, -0.557, -0.4753, -0.1736, -0.8625, -0.4753, -0.1736, -0.8625, -0.4753, -0.1736, -0.8625, -0.4753, -0.1736, -0.8625, -0.5311, 0.8449, -0.06397, -0.5311, 0.8449, -0.06397, -0.5311, 0.8449, -0.06397, -0.5311, 0.8449, -0.06397, -0.4197, 0.5, -0.7575, -0.4197, 0.5, -0.7575, -0.4197, 0.5, -0.7575, -0.4197, 0.5, -0.7575, -0.1807, 0.9395, -0.2911, -0.1807, 0.9395, -0.2911, -0.1807, 0.9395, -0.2911, -0.1807, 0.9395, -0.2911, 0.8795, 0.0001855, -0.4759, 0.8795, 0.0001855, -0.4759, 0.8795, 0.0001855, -0.4759, 0.8795, 0.0001855, -0.4759, 0.8795, 0.0001855, -0.4759, 0.8795, 0.0001855, -0.4759, 0.8795, 0.0001855, -0.4759, 0.8795, 0.0001855, -0.4759, 0.8795, 0.0001855, -0.4759, 0.2023, 0.862, -0.4648, 0.2023, 0.862, -0.4648, 0.2023, 0.862, -0.4648, 0.2023, 0.862, -0.4648, -0.01569, 0.4566, -0.8895, -0.01569, 0.4566, -0.8895, -0.01569, 0.4566, -0.8895, -0.01569, 0.4566, -0.8895, -0.06626, -0.1586, -0.9851, -0.06626, -0.1586, -0.9851, -0.06626, -0.1586, -0.9851, -0.06626, -0.1586, -0.9851, 0.07357, -0.7021, -0.7082, 0.07357, -0.7021, -0.7082, 0.07357, -0.7021, -0.7082, 0.07357, -0.7021, -0.7082, 0.341, -0.922, -0.1832, 0.341, -0.922, -0.1832, 0.341, -0.922, -0.1832, 0.341, -0.922, -0.1832, 0.6125, -0.7101, 0.3472, 0.6125, -0.7101, 0.3472, 0.6125, -0.7101, 0.3472, 0.6125, -0.7101, 0.3472, 0.7589, -0.1614, 0.6308, 0.7589, -0.1614, 0.6308, 0.7589, -0.1614, 0.6308, 0.7589, -0.1614, 0.6308, 0.7095, 0.4637, 0.5306, 0.7095, 0.4637, 0.5306, 0.7095, 0.4637, 0.5306, 0.7095, 0.4637, 0.5306, 0.4886, 0.8672, 0.09585, 0.4886, 0.8672, 0.09585, 0.4886, 0.8672, 0.09585, 0.4886, 0.8672, 0.09585, -0.8868, -0.4607, 0.03638, -0.8868, -0.4607, 0.03638, -0.8868, -0.4607, 0.03638, -0.8868, -0.4607, 0.03638, -0.7491, 0.4513, -0.4849, -0.7491, 0.4513, -0.4849, -0.7491, 0.4513, -0.4849, -0.7491, 0.4513, -0.4849, -0.7995, -0.1567, -0.5799, -0.7995, -0.1567, -0.5799, -0.7995, -0.1567, -0.5799, -0.7995, -0.1567, -0.5799, -0.658, -0.6892, -0.3033, -0.658, -0.6892, -0.3033, -0.658, -0.6892, -0.3033, -0.658, -0.6892, -0.3033, -0.3932, -0.8949, 0.211, -0.3932, -0.8949, 0.211, -0.3932, -0.8949, 0.211, -0.3932, -0.8949, 0.211, -0.1304, -0.682, 0.7196, -0.1304, -0.682, 0.7196, -0.1304, -0.682, 0.7196, -0.1304, -0.682, 0.7196, -0.2499, 0.8403, 0.4812, -0.2499, 0.8403, 0.4812, -0.2499, 0.8403, 0.4812, -0.2499, 0.8403, 0.4812, 0.009319, -0.1542, 0.988, 0.009319, -0.1542, 0.988, 0.009319, -0.1542, 0.988, 0.009319, -0.1542, 0.988, -0.03742, 0.445, 0.8947, -0.03742, 0.445, 0.8947, -0.03742, 0.445, 0.8947, -0.03742, 0.445, 0.8947, -0.7585, 0.2202, 0.6134, -0.7585, 0.2202, 0.6134, -0.7585, 0.2202, 0.6134, -0.7585, 0.2202, 0.6134, -0.4257, -0.104, 0.8989, -0.4257, -0.104, 0.8989, -0.4257, -0.104, 0.8989, -0.4257, -0.104, 0.8989, -0.9838, -0.1043, -0.1455, -0.9838, -0.1043, -0.1455, -0.9838, -0.1043, -0.1455, -0.9838, -0.1043, -0.1455, -0.5226, -0.4598, 0.718, -0.5226, -0.4598, 0.718, -0.5226, -0.4598, 0.718, -0.5226, -0.4598, 0.718, -0.6073, 0.565, 0.5586, -0.6073, 0.565, 0.5586, -0.6073, 0.565, 0.5586, -0.6073, 0.565, 0.5586, -0.95, 0.3012, -0.08247, -0.95, 0.3012, -0.08247, -0.95, 0.3012, -0.08247, -0.95, 0.3012, -0.08247, -0.7046, -0.6009, 0.3775, -0.7046, -0.6009, 0.3775, -0.7046, -0.6009, 0.3775, -0.7046, -0.6009, 0.3775, -0.4591, 0.3005, 0.836, -0.4591, 0.3005, 0.836, -0.4591, 0.3005, 0.836, -0.4591, 0.3005, 0.836, -0.8011, 0.5655, 0.1958, -0.8011, 0.5655, 0.1958, -0.8011, 0.5655, 0.1958, -0.8011, 0.5655, 0.1958, 0.7129, 0.6945, -0.09741, 0.7129, 0.6945, -0.09741, 0.7129, 0.6945, -0.09741, 0.7129, 0.6945, -0.09741, 0.894, 0.372, 0.2497, 0.894, 0.372, 0.2497, 0.894, 0.372, 0.2497, 0.894, 0.372, 0.2497, 0.9351, -0.1295, 0.3298, 0.9351, -0.1295, 0.3298, 0.9351, -0.1295, 0.3298, 0.9351, -0.1295, 0.3298, 0.8156, -0.5694, 0.1028, 0.8156, -0.5694, 0.1028, 0.8156, -0.5694, 0.1028, 0.8156, -0.5694, 0.1028, 0.5939, -0.738, -0.3204, 0.5939, -0.738, -0.3204, 0.5939, -0.738, -0.3204, 0.5939, -0.738, -0.3204, 0.3759, -0.5609, -0.7376, 0.3759, -0.5609, -0.7376, 0.3759, -0.5609, -0.7376, 0.3759, -0.5609, -0.7376, 0.262, -0.1265, -0.9567, 0.262, -0.1265, -0.9567, 0.262, -0.1265, -0.9567, 0.262, -0.1265, -0.9567, 0.3026, 0.3646, -0.8806, 0.3026, 0.3646, -0.8806, 0.3026, 0.3646, -0.8806, 0.3026, 0.3646, -0.8806, 0.4794, 0.689, -0.5436, 0.4794, 0.689, -0.5436, 0.4794, 0.689, -0.5436, 0.4794, 0.689, -0.5436, -0.1204, 0.9387, -0.3231, -0.1204, 0.9387, -0.3231, -0.1204, 0.9387, -0.3231, -0.1204, 0.9387, -0.3231, -0.3567, 0.4991, -0.7897, -0.3567, 0.4991, -0.7897, -0.3567, 0.4991, -0.7897, -0.3567, 0.4991, -0.7897, -0.4119, -0.1734, -0.8946, -0.4119, -0.1734, -0.8946, -0.4119, -0.1734, -0.8946, -0.4119, -0.1734, -0.8946, -0.2603, -0.7651, -0.5889, -0.2603, -0.7651, -0.5889, -0.2603, -0.7651, -0.5889, -0.2603, -0.7651, -0.5889, 0.02774, -0.9995, -0.01486, 0.02774, -0.9995, -0.01486, 0.02774, -0.9995, -0.01486, 0.02774, -0.9995, -0.01486, 0.3174, -0.766, 0.5591, 0.3174, -0.766, 0.5591, 0.3174, -0.766, 0.5591, 0.3174, -0.766, 0.5591, 0.4729, -0.1736, 0.8638, 0.4729, -0.1736, 0.8638, 0.4729, -0.1736, 0.8638, 0.4729, -0.1736, 0.8638, 0.4214, 0.4999, 0.7566, 0.4214, 0.4999, 0.7566, 0.4214, 0.4999, 0.7566, 0.4214, 0.4999, 0.7566, 0.1869, 0.9393, 0.2877, 0.1869, 0.9393, 0.2877, 0.1869, 0.9393, 0.2877, 0.1869, 0.9393, 0.2877, -0.8824, 0.0005111, 0.4705, -0.8824, 0.0005092, 0.4705, -0.8824, 0.0005092, 0.4705, -0.8824, 0.0005111, 0.4705, -0.8824, 0.0005092, 0.4705, -0.8824, 0.0005108, 0.4705, -0.8824, 0.0005108, 0.4705, -0.8824, 0.0005092, 0.4705, -0.8824, 0.0005108, 0.4705, -0.8824, 0.0005163, 0.4705, -0.8824, 0.0005163, 0.4705, -0.8824, 0.0005108, 0.4705, -0.8824, 0.0005163, 0.4705, -0.8824, 0.0005151, 0.4705, -0.8824, 0.0005151, 0.4705, -0.8824, 0.0005163, 0.4705, -0.8824, 0.0005151, 0.4705, -0.8824, 0.0005155, 0.4705, -0.8824, 0.0005155, 0.4705, -0.8824, 0.0005151, 0.4705, -0.8824, 0.0005155, 0.4705, -0.8824, 0.0005186, 0.4705, -0.8824, 0.0005186, 0.4705, -0.8824, 0.0005155, 0.4705, -0.8824, 0.0005186, 0.4705, -0.8824, 0.0005132, 0.4705, -0.8824, 0.0005132, 0.4705, -0.8824, 0.0005186, 0.4705, -0.8824, 0.0005132, 0.4705, -0.8824, 0.0005088, 0.4705, -0.8824, 0.0005088, 0.4705, -0.8824, 0.0005132, 0.4705, -0.8824, 0.0005088, 0.4705, -0.8824, 0.0005111, 0.4705, -0.8824, 0.0005111, 0.4705, -0.8824, 0.0005088, 0.4705, -0.8588, -0.2295, 0.458, -0.8588, -0.2295, 0.458, -0.8588, -0.2295, 0.458, -0.8588, -0.2295, 0.458, -0.9782, 0.05029, 0.2015, -0.9782, 0.05029, 0.2015, -0.9782, 0.05029, 0.2015, -0.9782, 0.05029, 0.2015, -0.7124, 0.0503, 0.7, -0.7124, 0.0503, 0.7, -0.7124, 0.0503, 0.7, -0.7124, 0.0503, 0.7, -0.932, 0.2202, 0.288, -0.932, 0.2202, 0.288, -0.932, 0.2202, 0.288, -0.932, 0.2202, 0.288, -0.8916, -0.269, 0.3643, -0.8916, -0.269, 0.3643, -0.8916, -0.269, 0.3643, -0.8916, -0.269, 0.3643, -0.7285, -0.1429, 0.67, -0.7285, -0.1429, 0.67, -0.7285, -0.1429, 0.67, -0.7285, -0.1429, 0.67, -0.8452, 0.2873, 0.4507, -0.8452, 0.2873, 0.4507, -0.8452, 0.2873, 0.4507, -0.8452, 0.2873, 0.4507, -0.9622, -0.1429, 0.2316, -0.9622, -0.1429, 0.2316, -0.9622, -0.1429, 0.2316, -0.9622, -0.1429, 0.2316, -0.7993, -0.269, 0.5374, -0.7993, -0.269, 0.5374, -0.7993, -0.269, 0.5374, -0.7993, -0.269, 0.5374, -0.8824, 0.0005132, 0.4705, -0.8824, 0.0005132, 0.4705, -0.8824, 0.0005132, 0.4705, -0.8824, 0.0005132, 0.4705, -0.8824, 0.0005132, 0.4705, -0.8824, 0.0005132, 0.4705, -0.8824, 0.0005132, 0.4705, -0.8824, 0.0005132, 0.4705, -0.8824, 0.0005132, 0.4705, -0.7646, 0.1157, 0.634, -0.7646, 0.1157, 0.634, -0.7646, 0.1157, 0.634, -0.7646, 0.1157, 0.634, -0.8957, 0.2163, 0.3886, -0.8957, 0.2163, 0.3886, -0.8957, 0.2163, 0.3886, -0.8957, 0.2163, 0.3886, -0.9283, -0.1753, 0.3278, -0.9283, -0.1753, 0.3278, -0.9283, -0.1753, 0.3278, -0.9283, -0.1753, 0.3278, -0.7517, -0.03955, 0.6583, -0.7517, -0.03955, 0.6583, -0.7517, -0.03955, 0.6583, -0.7517, -0.03955, 0.6583, -0.9651, -0.0393, 0.2588, -0.9651, -0.0393, 0.2588, -0.9651, -0.0393, 0.2588, -0.9651, -0.0393, 0.2588, -0.789, -0.176, 0.5886, -0.789, -0.176, 0.5886, -0.789, -0.176, 0.5886, -0.789, -0.176, 0.5886, -0.8216, 0.2167, 0.5273, -0.8216, 0.2167, 0.5273, -0.8216, 0.2167, 0.5273, -0.8216, 0.2167, 0.5273, -0.9523, 0.1151, 0.2828, -0.9523, 0.1151, 0.2828, -0.9523, 0.1151, 0.2828, -0.9523, 0.1151, 0.2828])] * 3)])

# ---- objects
ob_cactus = bpy.data.objects.new('Cactus', me_cylinder_001)

# ---- transforms, parenting, visibility, modifiers, constraints
ob_cactus.location = (1.307, 0.08341, 2.029)
ob_cactus.rotation_euler = (9.056e-08, 1.076, 1.525e-07)
ob_cactus.color = (0.8, 0.8, 0.8, 1.0)

# ---- collection membership
col_collection.objects.link(ob_cactus)

# ---- scene / render settings (as saved in the file)
scene.frame_start = 1; scene.frame_end = 250; scene.frame_set(1)
scene.render.engine = 'BLENDER_EEVEE_NEXT'
scene.cycles.sampling_pattern = 'TABULATED_SOBOL'
scene.view_settings.view_transform = 'Filmic'
bpy.context.view_layer.update()

# ---- added for rendering (the .blend has no active camera and no usable light): camera, sun
cam_auto = bpy.data.cameras.new('AutoCamera')
cam_auto.lens = 50.0
cam_auto.sensor_width = 36.0
cam_auto.clip_end = 1000.0
ob_auto_camera = bpy.data.objects.new('AutoCamera', cam_auto)
scene.collection.objects.link(ob_auto_camera)
ob_auto_camera.location = (6.34743, -7.14243, 6.06165)
ob_auto_camera.rotation_euler = (1.09748, -7.21219e-08, 0.694738)
scene.camera = ob_auto_camera
light_auto_sun = bpy.data.lights.new('AutoSun', 'SUN')
light_auto_sun.energy = 3.0
light_auto_sun.angle = 0.0523599
ob_auto_sun = bpy.data.objects.new('AutoSun', light_auto_sun)
scene.collection.objects.link(ob_auto_sun)
ob_auto_sun.rotation_euler = (0.872665, 0.174533, 0.523599)
bpy.context.view_layer.update()

